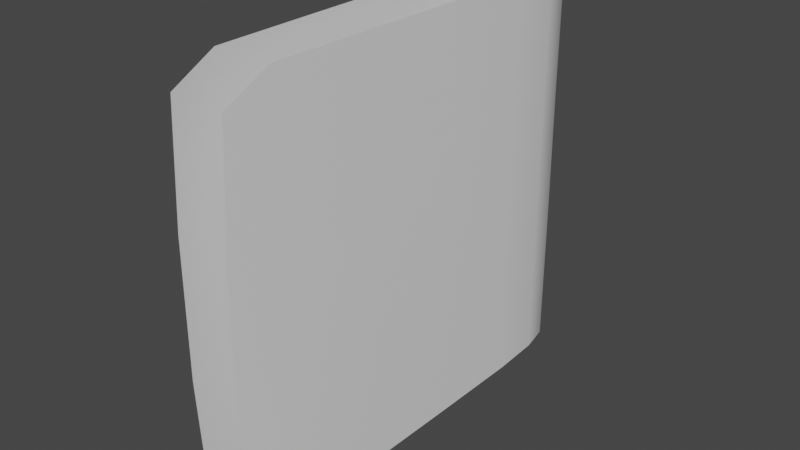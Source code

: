 # Source: hedge1.blend  (saved by Blender 3.4.6; exported with 4.5.12 LTS)
import bpy
from mathutils import Matrix  # noqa: F401  (used for matrix-valued properties, if any)

bpy.ops.wm.read_factory_settings(use_empty=True)
scene = bpy.context.scene
scene.name = 'Scene'

# ---- collections
col_collection = bpy.data.collections.new('Collection'); scene.collection.children.link(col_collection)

# ---- world
world_world = bpy.data.worlds.new('World'); scene.world = world_world
world_world.use_nodes = True; world_world.node_tree.nodes.clear()
_N = world_world.node_tree.nodes; _L = world_world.node_tree.links
n0 = _N.new('ShaderNodeOutputWorld'); n0.name = 'World Output'; n0.location = (300, 300)
n1 = _N.new('ShaderNodeBackground'); n1.name = 'Background'; n1.location = (10, 300)
n1.inputs[0].default_value = (0.05088, 0.05088, 0.05088, 1.0)
_L.new(n1.outputs[0], n0.inputs[0])
n0.is_active_output = True
world_world.color = (0.05088, 0.05088, 0.05088)
world_world.use_sun_shadow = False
world_world.sun_shadow_jitter_overblur = 0.0

# ---- meshes
me_cube_001 = bpy.data.meshes.new('Cube.001')
me_cube_001.from_pydata([(-0.03582, 1.0, 0.5), (-0.08426, 0.7861, 0.5), (-0.06624, 0.9713, 0.5), (-0.07943, 0.893, 0.5), (-0.08426, 0.7861, -0.5), (-0.03582, 1.0, -0.5), (-0.07943, 0.893, -0.5), (-0.06624, 0.9713, -0.5), (0.08426, 0.7861, 0.5), (0.03582, 1.0, 0.5), (0.07943, 0.893, 0.5), (0.06624, 0.9713, 0.5), (0.03582, 1.0, -0.5), (0.08426, 0.7861, -0.5), (0.06624, 0.9713, -0.5), (0.07943, 0.893, -0.5), (-0.07099, 0.0, 0.5), (-0.06407, -0.1, 0.5), (-0.06407, -0.1, -0.5), (-0.07099, 0.0, -0.5), (0.06407, -0.1, 0.5), (0.07099, 0.0, 0.5), (0.07099, 0.0, -0.5), (0.06407, -0.1, -0.5), (-0.03505, 1.004, 0.1624), (-0.0346, 1.007, -0.1244), (-0.06225, 0.9622, -0.1427), (-0.07006, 0.9673, 0.137), (-0.08373, 0.8753, -0.1867), (-0.08368, 0.9201, 0.1797), (-0.08749, 0.756, -0.1721), (-0.08498, 0.7866, 0.1632), (0.03677, 1.026, -0.1583), (0.03576, 0.9963, 0.1593), (0.06815, 0.9654, 0.2115), (0.06679, 0.966, -0.1654), (0.07932, 0.8922, 0.166), (0.08037, 0.8935, -0.1612), (0.08301, 0.7758, 0.149), (0.0848, 0.7556, -0.1428), (-0.0637, -0.1, -0.1373), (-0.06104, -0.1, 0.1751), (-0.07463, 0.0, 0.1575), (-0.07443, 0.0, -0.1442), (0.06652, -0.1, 0.1495), (0.05864, -0.1, -0.1779), (0.07025, -1.49e-08, -0.1721), (0.07295, 0.0, 0.17), (-0.07541, 0.262, 0.5), (-0.07984, 0.5241, 0.5), (-0.07984, 0.5241, -0.5), (-0.07541, 0.262, -0.5), (-0.08337, 0.5201, 0.1655), (-0.08099, 0.2554, 0.1171), (-0.09023, 0.5132, -0.1868), (-0.07198, 0.2561, -0.1238), (0.07541, 0.262, -0.5), (0.07984, 0.5241, -0.5), (0.07984, 0.5241, 0.5), (0.07541, 0.262, 0.5), (0.08761, 0.5214, -0.1326), (0.08266, 0.2248, -0.1753), (0.0854, 0.5473, 0.1615), (0.07758, 0.2581, 0.1665)], [], [(33, 24, 0, 9), (62, 38, 8, 58), (25, 5, 7, 26), (26, 7, 6, 28), (28, 6, 4, 30), (33, 9, 11, 34), (34, 11, 10, 36), (36, 10, 8, 38), (41, 17, 16, 42), (45, 23, 22, 46), (54, 30, 4, 50), (49, 1, 31, 52), (52, 31, 30, 54), (20, 44, 47, 21), (44, 45, 46, 47), (18, 40, 43, 19), (40, 41, 42, 43), (15, 37, 39, 13), (37, 36, 38, 39), (14, 35, 37, 15), (35, 34, 36, 37), (12, 32, 35, 14), (32, 33, 34, 35), (3, 29, 31, 1), (29, 28, 30, 31), (2, 27, 29, 3), (27, 26, 28, 29), (0, 24, 27, 2), (24, 25, 26, 27), (57, 13, 39, 60), (60, 39, 38, 62), (12, 5, 25, 32), (32, 25, 24, 33), (42, 53, 55, 43), (53, 52, 54, 55), (16, 48, 53, 42), (48, 49, 52, 53), (43, 55, 51, 19), (55, 54, 50, 51), (46, 61, 63, 47), (61, 60, 62, 63), (22, 56, 61, 46), (56, 57, 60, 61), (47, 63, 59, 21), (63, 62, 58, 59)])
me_cube_001.polygons.foreach_set('use_smooth', [True] * 45)
_uv = me_cube_001.uv_layers.new(name='UVMap')
_uv.uv.foreach_set('vector', [0.6785, 0.6667, 0.8215, 0.6667, 0.8215, 0.75, 0.6785, 0.75, 0.5101, 0.6667, 0.5715, 0.6667, 0.5715, 0.75, 0.5101, 0.75, 0.8215, 0.5833, 0.8215, 0.5, 0.8483, 0.5, 0.8483, 0.5833, 0.8483, 0.5833, 0.8483, 0.5, 0.875, 0.5, 0.875, 0.5833, 0.5983, 0.1667, 0.5983, 0.25, 0.5715, 0.25, 0.5715, 0.1667, 0.6785, 0.6667, 0.6785, 0.75, 0.6517, 0.75, 0.6517, 0.6667, 0.6517, 0.6667, 0.6517, 0.75, 0.5983, 0.75, 0.5983, 0.6667, 0.5983, 0.6667, 0.5983, 0.75, 0.5715, 0.75, 0.5715, 0.6667, 0.1372, 0.6667, 0.1372, 0.75, 0.125, 0.75, 0.125, 0.6667, 0.3628, 0.5833, 0.3628, 0.5, 0.3872, 0.5, 0.3872, 0.5833, 0.5101, 0.1667, 0.5715, 0.1667, 0.5715, 0.25, 0.5101, 0.25, 0.5101, 0.0, 0.5715, 0.0, 0.5715, 0.08333, 0.5101, 0.08333, 0.5101, 0.08333, 0.5715, 0.08333, 0.5715, 0.1667, 0.5101, 0.1667, 0.3628, 0.75, 0.3628, 0.6667, 0.3872, 0.6667, 0.3872, 0.75, 0.3628, 0.6667, 0.3628, 0.5833, 0.3872, 0.5833, 0.3872, 0.6667, 0.1372, 0.5, 0.1372, 0.5833, 0.125, 0.5833, 0.125, 0.5, 0.1372, 0.5833, 0.1372, 0.6667, 0.125, 0.6667, 0.125, 0.5833, 0.5983, 0.5, 0.5983, 0.5833, 0.5715, 0.5833, 0.5715, 0.5, 0.5983, 0.5833, 0.5983, 0.6667, 0.5715, 0.6667, 0.5715, 0.5833, 0.6517, 0.5, 0.6517, 0.5833, 0.5983, 0.5833, 0.5983, 0.5, 0.6517, 0.5833, 0.6517, 0.6667, 0.5983, 0.6667, 0.5983, 0.5833, 0.6785, 0.5, 0.6785, 0.5833, 0.6517, 0.5833, 0.6517, 0.5, 0.6785, 0.5833, 0.6785, 0.6667, 0.6517, 0.6667, 0.6517, 0.5833, 0.5983, 0.0, 0.5983, 0.08333, 0.5715, 0.08333, 0.5715, 0.0, 0.5983, 0.08333, 0.5983, 0.1667, 0.5715, 0.1667, 0.5715, 0.08333, 0.8483, 0.75, 0.8483, 0.6667, 0.875, 0.6667, 0.875, 0.75, 0.8483, 0.6667, 0.8483, 0.5833, 0.875, 0.5833, 0.875, 0.6667, 0.8215, 0.75, 0.8215, 0.6667, 0.8483, 0.6667, 0.8483, 0.75, 0.8215, 0.6667, 0.8215, 0.5833, 0.8483, 0.5833, 0.8483, 0.6667, 0.5101, 0.5, 0.5715, 0.5, 0.5715, 0.5833, 0.5101, 0.5833, 0.5101, 0.5833, 0.5715, 0.5833, 0.5715, 0.6667, 0.5101, 0.6667, 0.6785, 0.5, 0.8215, 0.5, 0.8215, 0.5833, 0.6785, 0.5833, 0.6785, 0.5833, 0.8215, 0.5833, 0.8215, 0.6667, 0.6785, 0.6667, 0.3872, 0.08333, 0.4486, 0.08333, 0.4486, 0.1667, 0.3872, 0.1667, 0.4486, 0.08333, 0.5101, 0.08333, 0.5101, 0.1667, 0.4486, 0.1667, 0.3872, 0.0, 0.4486, 0.0, 0.4486, 0.08333, 0.3872, 0.08333, 0.4486, 0.0, 0.5101, 0.0, 0.5101, 0.08333, 0.4486, 0.08333, 0.3872, 0.1667, 0.4486, 0.1667, 0.4486, 0.25, 0.3872, 0.25, 0.4486, 0.1667, 0.5101, 0.1667, 0.5101, 0.25, 0.4486, 0.25, 0.3872, 0.5833, 0.4486, 0.5833, 0.4486, 0.6667, 0.3872, 0.6667, 0.4486, 0.5833, 0.5101, 0.5833, 0.5101, 0.6667, 0.4486, 0.6667, 0.3872, 0.5, 0.4486, 0.5, 0.4486, 0.5833, 0.3872, 0.5833, 0.4486, 0.5, 0.5101, 0.5, 0.5101, 0.5833, 0.4486, 0.5833, 0.3872, 0.6667, 0.4486, 0.6667, 0.4486, 0.75, 0.3872, 0.75, 0.4486, 0.6667, 0.5101, 0.6667, 0.5101, 0.75, 0.4486, 0.75])
me_cube_001.use_remesh_fix_poles = True
me_cube_001.use_remesh_preserve_attributes = False
me_cube_001.use_mirror_vertex_groups = False
me_cube_001.update()

# ---- objects
ob_hedge1 = bpy.data.objects.new('Hedge1', me_cube_001)

# ---- transforms, parenting, visibility, modifiers, constraints
ob_hedge1.location = (0.0, 0.0, 0.0)
ob_hedge1.lineart.crease_threshold = 0.0
_m = ob_hedge1.modifiers.new('Subdivision', 'SUBSURF')
_m.uv_smooth = 'PRESERVE_CORNERS'
_m.levels = 3
_m = ob_hedge1.modifiers.new('Decimate', 'DECIMATE')
_m.decimate_type = 'UNSUBDIV'
_m.ratio = 0.5
_m.iterations = 4
_m.use_collapse_triangulate = True
_m.use_symmetry = True
_m.symmetry_axis = 'Y'

# ---- collection membership
col_collection.objects.link(ob_hedge1)

# ---- scene / render settings (as saved in the file)
scene.frame_start = 1; scene.frame_end = 250; scene.frame_set(1)
scene.render.engine = 'BLENDER_EEVEE_NEXT'
scene.cycles.use_denoising = False
scene.cycles.samples = 128
scene.cycles.sampling_pattern = 'TABULATED_SOBOL'
scene.cycles.use_adaptive_sampling = False
scene.cycles.use_light_tree = False
scene.view_settings.view_transform = 'Filmic'
bpy.context.view_layer.update()

# ---- added for rendering (the .blend has no active camera and no usable light): camera, sun
cam_auto = bpy.data.cameras.new('AutoCamera')
cam_auto.lens = 50.0
cam_auto.sensor_width = 36.0
cam_auto.clip_end = 1000.0
ob_auto_camera = bpy.data.objects.new('AutoCamera', cam_auto)
scene.collection.objects.link(ob_auto_camera)
ob_auto_camera.location = (1.39003, -1.21441, 1.11267)
ob_auto_camera.rotation_euler = (1.09748, -7.21219e-08, 0.694738)
scene.camera = ob_auto_camera
light_auto_sun = bpy.data.lights.new('AutoSun', 'SUN')
light_auto_sun.energy = 3.0
light_auto_sun.angle = 0.0523599
ob_auto_sun = bpy.data.objects.new('AutoSun', light_auto_sun)
scene.collection.objects.link(ob_auto_sun)
ob_auto_sun.rotation_euler = (0.872665, 0.174533, 0.523599)
bpy.context.view_layer.update()

